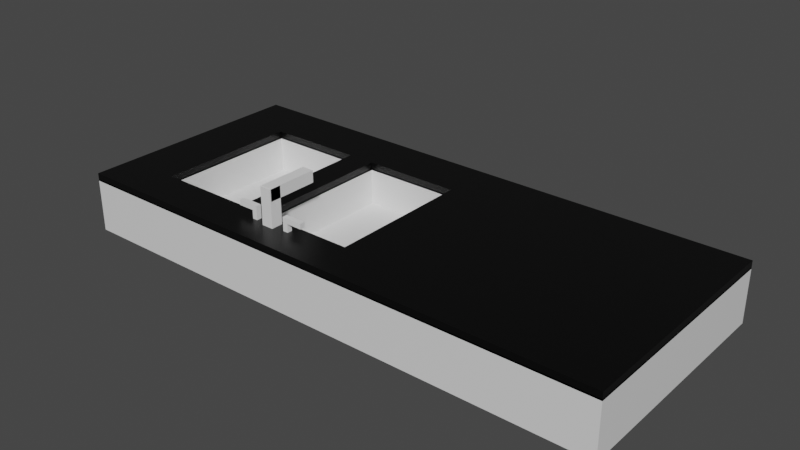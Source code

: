 # Source: diskho.blend  (saved by Blender 2.92.15; exported with 4.5.12 LTS)
import bpy
from mathutils import Matrix  # noqa: F401  (used for matrix-valued properties, if any)

bpy.ops.wm.read_factory_settings(use_empty=True)
scene = bpy.context.scene
scene.name = 'Scene'

# ---- collections
col_collection = bpy.data.collections.new('Collection'); scene.collection.children.link(col_collection)
col_collection_2 = bpy.data.collections.new('Collection 2'); scene.collection.children.link(col_collection_2)

# ---- materials (node trees are filled in below, after node groups)
mat_material = bpy.data.materials.new('Material')
mat_material.alpha_threshold = 0.0
mat_material.use_transparent_shadow = False
mat_material.line_color = (0.0, 0.0, 0.0, 1.0)
mat_material_001 = bpy.data.materials.new('Material.001')
mat_material_001.alpha_threshold = 0.0
mat_material_001.use_transparent_shadow = False
mat_material_001.line_color = (0.0, 0.0, 0.0, 1.0)

# ---- material node trees
mat_material.use_nodes = True; mat_material.node_tree.nodes.clear()
_N = mat_material.node_tree.nodes; _L = mat_material.node_tree.links
n0 = _N.new('ShaderNodeOutputMaterial'); n0.name = 'Material Output'; n0.location = (300, 300)
n1 = _N.new('ShaderNodeBsdfPrincipled'); n1.name = 'Principled BSDF'; n1.location = (10, 300)
n1.distribution = 'GGX'
n1.subsurface_method = 'BURLEY'
n1.inputs[2].default_value = 0.4
n1.inputs[3].default_value = 1.45
n1.inputs[27].default_value = (0.0, 0.0, 0.0, 1.0)
n1.inputs[28].default_value = 1.0
_L.new(n1.outputs[0], n0.inputs[0])
n0.is_active_output = True
mat_material_001.use_nodes = True; mat_material_001.node_tree.nodes.clear()
_N = mat_material_001.node_tree.nodes; _L = mat_material_001.node_tree.links
n0 = _N.new('ShaderNodeOutputMaterial'); n0.name = 'Material Output'; n0.location = (300, 300)
n1 = _N.new('ShaderNodeBsdfPrincipled'); n1.name = 'Principled BSDF'; n1.location = (10, 300)
n1.distribution = 'GGX'
n1.subsurface_method = 'BURLEY'
n1.inputs[0].default_value = (0.0, 0.0, 0.0, 1.0)
n1.inputs[2].default_value = 0.4
n1.inputs[3].default_value = 1.45
n1.inputs[27].default_value = (0.0, 0.0, 0.0, 1.0)
n1.inputs[28].default_value = 1.0
_L.new(n1.outputs[0], n0.inputs[0])
n0.is_active_output = True

# ---- world
world_world = bpy.data.worlds.new('World'); scene.world = world_world
world_world.use_nodes = True; world_world.node_tree.nodes.clear()
_N = world_world.node_tree.nodes; _L = world_world.node_tree.links
n0 = _N.new('ShaderNodeOutputWorld'); n0.name = 'World Output'; n0.location = (300, 300)
n1 = _N.new('ShaderNodeBackground'); n1.name = 'Background'; n1.location = (10, 300)
n1.inputs[0].default_value = (0.05088, 0.05088, 0.05088, 1.0)
_L.new(n1.outputs[0], n0.inputs[0])
n0.is_active_output = True
world_world.color = (0.05088, 0.05088, 0.05088)
world_world.use_sun_shadow = False
world_world.sun_shadow_jitter_overblur = 0.0

# ---- meshes
me_cube = bpy.data.meshes.new('Cube')
me_cube.from_pydata([(5.33, -3.728, -1.0), (5.33, -3.728, 1.0), (13.33, -3.728, -1.0), (13.33, -3.728, 1.0), (-4.666, -3.955, -0.521), (-4.666, 3.422, -0.521), (0.2518, -3.955, -0.521), (0.2518, 3.422, -0.521), (-10.99, -3.955, -0.521), (-10.99, 3.422, -0.521), (-6.071, -3.955, -0.521), (-6.071, 3.422, -0.521), (14.0, 6.0, 1.37), (14.0, 6.0, -1.37), (14.0, -6.0, 1.37), (14.0, -6.0, -1.37), (-14.0, 6.0, 1.37), (-14.0, 6.0, -1.37), (-14.0, -6.0, 1.37), (-14.0, -6.0, -1.37), (-10.99, 3.422, 1.37), (-6.071, 3.422, 1.37), (-6.071, -3.955, 1.37), (-10.99, -3.955, 1.37), (-4.666, 3.422, 1.37), (0.2518, 3.422, 1.37), (0.2518, -3.955, 1.37), (-4.666, -3.955, 1.37), (5.33, 6.0, -1.0), (5.33, 6.0, 1.0), (13.33, 6.0, -1.0), (13.33, 6.0, 1.0)], [], [(15, 14, 18, 19), (19, 18, 16, 17), (17, 13, 15, 19), (13, 12, 14, 15), (9, 8, 10, 11), (20, 9, 11, 21), (11, 10, 22, 21), (23, 8, 9, 20), (10, 8, 23, 22), (20, 16, 18, 23), (5, 4, 6, 7), (24, 5, 7, 25), (7, 6, 26, 25), (27, 4, 5, 24), (6, 4, 27, 26), (22, 23, 18, 14, 12, 16, 20, 21, 24, 25, 26, 27), (21, 22, 27, 24), (1, 0, 28, 29), (2, 3, 31, 30), (2, 0, 1, 3), (28, 0, 2, 30), (3, 1, 29, 31), (30, 13, 17, 16, 12, 31, 29, 28), (12, 13, 30, 31)])
_uv = me_cube.uv_layers.new(name='UVMap')
_uv.uv.foreach_set('vector', [0.375, 0.75, 0.625, 0.75, 0.625, 1.0, 0.375, 1.0, 0.375, 0.0, 0.625, 0.0, 0.625, 0.25, 0.375, 0.25, 0.125, 0.5, 0.375, 0.5, 0.375, 0.75, 0.125, 0.75, 0.375, 0.5, 0.625, 0.5, 0.625, 0.75, 0.375, 0.75, 0.625, 0.75, 0.625, 0.5, 0.875, 0.5, 0.875, 0.75, 0.4847, 0.75, 0.625, 0.75, 0.625, 1.0, 0.4847, 1.0, 0.625, 0.0, 0.625, 0.25, 0.4847, 0.25, 0.4847, 0.0, 0.4847, 0.5, 0.625, 0.5, 0.625, 0.75, 0.4847, 0.75, 0.625, 0.25, 0.625, 0.5, 0.4847, 0.5, 0.4847, 0.25, 0.8481, 0.5537, 0.875, 0.5, 0.875, 0.75, 0.8481, 0.7074, 0.625, 0.75, 0.625, 0.5, 0.875, 0.5, 0.875, 0.75, 0.4847, 0.75, 0.625, 0.75, 0.625, 1.0, 0.4847, 1.0, 0.625, 0.0, 0.625, 0.25, 0.4847, 0.25, 0.4847, 0.0, 0.4847, 0.5, 0.625, 0.5, 0.625, 0.75, 0.4847, 0.75, 0.625, 0.25, 0.625, 0.5, 0.4847, 0.5, 0.4847, 0.25, 0.8042, 0.7074, 0.8481, 0.7074, 0.875, 0.75, 0.625, 0.75, 0.625, 0.5, 0.875, 0.5, 0.8481, 0.5537, 0.8042, 0.5537, 0.7917, 0.5537, 0.7478, 0.5537, 0.7478, 0.7074, 0.7917, 0.7074, 0.8042, 0.5537, 0.8042, 0.7074, 0.7917, 0.7074, 0.7917, 0.5537, 0.625, 0.0, 0.375, 0.0, 0.375, 0.2432, 0.625, 0.2432, 0.375, 0.75, 0.625, 0.75, 0.625, 0.5068, 0.375, 0.5068, 0.375, 0.75, 0.375, 1.0, 0.625, 1.0, 0.625, 0.75, 0.125, 0.5068, 0.125, 0.75, 0.375, 0.75, 0.375, 0.5068, 0.625, 0.75, 0.875, 0.75, 0.875, 0.5068, 0.625, 0.5068, 0.4088, 0.494, 0.375, 0.5, 0.375, 0.25, 0.625, 0.25, 0.625, 0.5, 0.5912, 0.494, 0.5912, 0.4226, 0.4088, 0.4226, 0.625, 0.5, 0.375, 0.5, 0.4088, 0.494, 0.5912, 0.494])
me_cube.materials.append(mat_material)
me_cube.use_remesh_preserve_volume = False
me_cube.use_remesh_preserve_attributes = False
me_cube.use_mirror_vertex_groups = False
me_cube.update()
me_cube_001 = bpy.data.meshes.new('Cube.001')
me_cube_001.from_pydata([(14.0, 6.0, 0.2), (14.0, 6.0, -0.2), (14.0, -6.0, 0.2), (14.0, -6.0, -0.2), (-14.0, 6.0, 0.2), (-14.0, 6.0, -0.2), (-14.0, -6.0, 0.2), (-14.0, -6.0, -0.2), (-10.99, 3.422, -0.2), (-10.99, 3.422, 0.2), (-6.071, 3.422, -0.2), (-6.071, 3.422, 0.2), (-6.071, -3.955, -0.2), (-6.071, -3.955, 0.2), (-10.99, -3.955, -0.2), (-10.99, -3.955, 0.2), (-4.666, 3.422, -0.2), (-4.666, 3.422, 0.2), (0.2518, 3.422, -0.2), (0.2518, 3.422, 0.2), (0.2518, -3.955, -0.2), (0.2518, -3.955, 0.2), (-4.666, -3.955, -0.2), (-4.666, -3.955, 0.2)], [], [(3, 2, 6, 7), (7, 6, 4, 5), (1, 0, 2, 3), (5, 4, 0, 1), (9, 8, 10, 11), (10, 12, 13, 11), (15, 14, 8, 9), (14, 15, 13, 12), (9, 4, 6, 15), (14, 7, 5, 8), (18, 19, 17, 16), (19, 18, 20, 21), (23, 22, 16, 17), (21, 20, 22, 23), (13, 15, 6, 2, 0, 4, 9, 11, 17, 19, 21, 23), (11, 13, 23, 17), (8, 5, 1, 3, 7, 14, 12, 22, 20, 18, 16, 10), (22, 12, 10, 16)])
_uv = me_cube_001.uv_layers.new(name='UVMap')
_uv.uv.foreach_set('vector', [0.375, 0.75, 0.625, 0.75, 0.625, 1.0, 0.375, 1.0, 0.375, 0.0, 0.625, 0.0, 0.625, 0.25, 0.375, 0.25, 0.375, 0.5, 0.625, 0.5, 0.625, 0.75, 0.375, 0.75, 0.375, 0.25, 0.625, 0.25, 0.625, 0.5, 0.375, 0.5, 0.4609, 0.75, 0.4906, 0.75, 0.4906, 1.0, 0.4609, 1.0, 0.4906, 0.0, 0.4906, 0.25, 0.4609, 0.25, 0.4609, 0.0, 0.4609, 0.5, 0.4906, 0.5, 0.4906, 0.75, 0.4609, 0.75, 0.4906, 0.5, 0.4609, 0.5, 0.4609, 0.25, 0.4906, 0.25, 0.8481, 0.5537, 0.875, 0.5, 0.875, 0.75, 0.8481, 0.7074, 0.1519, 0.7074, 0.125, 0.75, 0.125, 0.5, 0.1519, 0.5537, 0.4906, 1.0, 0.4609, 1.0, 0.4609, 0.75, 0.4906, 0.75, 0.4609, 0.0, 0.4906, 0.0, 0.4906, 0.25, 0.4609, 0.25, 0.4609, 0.5, 0.4906, 0.5, 0.4906, 0.75, 0.4609, 0.75, 0.4609, 0.25, 0.4906, 0.25, 0.4906, 0.5, 0.4609, 0.5, 0.8042, 0.7074, 0.8481, 0.7074, 0.875, 0.75, 0.625, 0.75, 0.625, 0.5, 0.875, 0.5, 0.8481, 0.5537, 0.8042, 0.5537, 0.7917, 0.5537, 0.7478, 0.5537, 0.7478, 0.7074, 0.7917, 0.7074, 0.8042, 0.5537, 0.8042, 0.7074, 0.7917, 0.7074, 0.7917, 0.5537, 0.1519, 0.5537, 0.125, 0.5, 0.375, 0.5, 0.375, 0.75, 0.125, 0.75, 0.1519, 0.7074, 0.1958, 0.7074, 0.2083, 0.7074, 0.2522, 0.7074, 0.2522, 0.5537, 0.2083, 0.5537, 0.1958, 0.5537, 0.2083, 0.7074, 0.1958, 0.7074, 0.1958, 0.5537, 0.2083, 0.5537])
me_cube_001.materials.append(mat_material_001)
me_cube_001.use_remesh_preserve_volume = False
me_cube_001.use_remesh_preserve_attributes = False
me_cube_001.use_mirror_vertex_groups = False
me_cube_001.update()
me_cube_003 = bpy.data.meshes.new('Cube.003')
me_cube_003.from_pydata([(-0.3, -0.3, -2.0), (-0.3, -0.3, 2.0), (-0.3, 0.3, -2.0), (-0.3, 0.3, 2.0), (0.3, -0.3, -2.0), (0.3, -0.3, 2.0), (0.3, 0.3, -2.0), (0.3, 0.3, 2.0)], [], [(0, 1, 3, 2), (2, 3, 7, 6), (6, 7, 5, 4), (4, 5, 1, 0), (2, 6, 4, 0), (7, 3, 1, 5)])
_uv = me_cube_003.uv_layers.new(name='UVMap')
_uv.uv.foreach_set('vector', [0.375, 0.0, 0.625, 0.0, 0.625, 0.25, 0.375, 0.25, 0.375, 0.25, 0.625, 0.25, 0.625, 0.5, 0.375, 0.5, 0.375, 0.5, 0.625, 0.5, 0.625, 0.75, 0.375, 0.75, 0.375, 0.75, 0.625, 0.75, 0.625, 1.0, 0.375, 1.0, 0.125, 0.5, 0.375, 0.5, 0.375, 0.75, 0.125, 0.75, 0.625, 0.5, 0.875, 0.5, 0.875, 0.75, 0.625, 0.75])
me_cube_003.use_remesh_fix_poles = True
me_cube_003.use_remesh_preserve_attributes = False
me_cube_003.use_mirror_vertex_groups = False
me_cube_003.update()
me_cube_004 = bpy.data.meshes.new('Cube.004')
me_cube_004.from_pydata([(-0.3, -1.3, -0.3), (-0.3, -1.3, 0.3), (-0.3, 1.3, -0.3), (-0.3, 1.3, 0.3), (0.3, -1.3, -0.3), (0.3, -1.3, 0.3), (0.3, 1.3, -0.3), (0.3, 1.3, 0.3)], [], [(0, 1, 3, 2), (2, 3, 7, 6), (6, 7, 5, 4), (4, 5, 1, 0), (2, 6, 4, 0), (7, 3, 1, 5)])
_uv = me_cube_004.uv_layers.new(name='UVMap')
_uv.uv.foreach_set('vector', [0.375, 0.0, 0.625, 0.0, 0.625, 0.25, 0.375, 0.25, 0.375, 0.25, 0.625, 0.25, 0.625, 0.5, 0.375, 0.5, 0.375, 0.5, 0.625, 0.5, 0.625, 0.75, 0.375, 0.75, 0.375, 0.75, 0.625, 0.75, 0.625, 1.0, 0.375, 1.0, 0.125, 0.5, 0.375, 0.5, 0.375, 0.75, 0.125, 0.75, 0.625, 0.5, 0.875, 0.5, 0.875, 0.75, 0.625, 0.75])
me_cube_004.use_remesh_fix_poles = True
me_cube_004.use_remesh_preserve_attributes = False
me_cube_004.use_mirror_vertex_groups = False
me_cube_004.update()
me_cube_005 = bpy.data.meshes.new('Cube.005')
me_cube_005.from_pydata([(0.5272, -0.1318, 0.1318), (0.5272, 0.1318, 0.1318), (-0.5272, -0.1318, 0.1318), (-0.5272, 0.1318, 0.1318), (0.5272, -0.1318, -0.1318), (0.5272, 0.1318, -0.1318), (-0.5272, -0.1318, -0.1318), (-0.5272, 0.1318, -0.1318)], [], [(0, 1, 3, 2), (2, 3, 7, 6), (6, 7, 5, 4), (4, 5, 1, 0), (2, 6, 4, 0), (7, 3, 1, 5)])
_uv = me_cube_005.uv_layers.new(name='UVMap')
_uv.uv.foreach_set('vector', [0.375, 0.0, 0.625, 0.0, 0.625, 0.25, 0.375, 0.25, 0.375, 0.25, 0.625, 0.25, 0.625, 0.5, 0.375, 0.5, 0.375, 0.5, 0.625, 0.5, 0.625, 0.75, 0.375, 0.75, 0.375, 0.75, 0.625, 0.75, 0.625, 1.0, 0.375, 1.0, 0.125, 0.5, 0.375, 0.5, 0.375, 0.75, 0.125, 0.75, 0.625, 0.5, 0.875, 0.5, 0.875, 0.75, 0.625, 0.75])
me_cube_005.use_remesh_fix_poles = True
me_cube_005.use_remesh_preserve_attributes = False
me_cube_005.use_mirror_vertex_groups = False
me_cube_005.update()
me_cube_006 = bpy.data.meshes.new('Cube.006')
me_cube_006.from_pydata([(-0.1318, -0.1318, -0.8787), (-0.1318, -0.1318, 0.8787), (-0.1318, 0.1318, -0.8787), (-0.1318, 0.1318, 0.8787), (0.1318, -0.1318, -0.8787), (0.1318, -0.1318, 0.8787), (0.1318, 0.1318, -0.8787), (0.1318, 0.1318, 0.8787)], [], [(0, 1, 3, 2), (2, 3, 7, 6), (6, 7, 5, 4), (4, 5, 1, 0), (2, 6, 4, 0), (7, 3, 1, 5)])
_uv = me_cube_006.uv_layers.new(name='UVMap')
_uv.uv.foreach_set('vector', [0.375, 0.0, 0.625, 0.0, 0.625, 0.25, 0.375, 0.25, 0.375, 0.25, 0.625, 0.25, 0.625, 0.5, 0.375, 0.5, 0.375, 0.5, 0.625, 0.5, 0.625, 0.75, 0.375, 0.75, 0.375, 0.75, 0.625, 0.75, 0.625, 1.0, 0.375, 1.0, 0.125, 0.5, 0.375, 0.5, 0.375, 0.75, 0.125, 0.75, 0.625, 0.5, 0.875, 0.5, 0.875, 0.75, 0.625, 0.75])
me_cube_006.use_remesh_fix_poles = True
me_cube_006.use_remesh_preserve_attributes = False
me_cube_006.use_mirror_vertex_groups = False
me_cube_006.update()
me_cube_007 = bpy.data.meshes.new('Cube.007')
me_cube_007.from_pydata([(-0.1318, -0.1318, -0.8787), (-0.1318, -0.1318, 0.8787), (-0.1318, 0.1318, -0.8787), (-0.1318, 0.1318, 0.8787), (0.1318, -0.1318, -0.8787), (0.1318, -0.1318, 0.8787), (0.1318, 0.1318, -0.8787), (0.1318, 0.1318, 0.8787)], [], [(0, 1, 3, 2), (2, 3, 7, 6), (6, 7, 5, 4), (4, 5, 1, 0), (2, 6, 4, 0), (7, 3, 1, 5)])
_uv = me_cube_007.uv_layers.new(name='UVMap')
_uv.uv.foreach_set('vector', [0.375, 0.0, 0.625, 0.0, 0.625, 0.25, 0.375, 0.25, 0.375, 0.25, 0.625, 0.25, 0.625, 0.5, 0.375, 0.5, 0.375, 0.5, 0.625, 0.5, 0.625, 0.75, 0.375, 0.75, 0.375, 0.75, 0.625, 0.75, 0.625, 1.0, 0.375, 1.0, 0.125, 0.5, 0.375, 0.5, 0.375, 0.75, 0.125, 0.75, 0.625, 0.5, 0.875, 0.5, 0.875, 0.75, 0.625, 0.75])
me_cube_007.use_remesh_fix_poles = True
me_cube_007.use_remesh_preserve_attributes = False
me_cube_007.use_mirror_vertex_groups = False
me_cube_007.update()
me_cube_008 = bpy.data.meshes.new('Cube.008')
me_cube_008.from_pydata([(-0.5272, 0.1318, 0.1318), (-0.5272, -0.1318, 0.1318), (0.5272, 0.1318, 0.1318), (0.5272, -0.1318, 0.1318), (-0.5272, 0.1318, -0.1318), (-0.5272, -0.1318, -0.1318), (0.5272, 0.1318, -0.1318), (0.5272, -0.1318, -0.1318)], [], [(0, 1, 3, 2), (2, 3, 7, 6), (6, 7, 5, 4), (4, 5, 1, 0), (2, 6, 4, 0), (7, 3, 1, 5)])
_uv = me_cube_008.uv_layers.new(name='UVMap')
_uv.uv.foreach_set('vector', [0.375, 0.0, 0.625, 0.0, 0.625, 0.25, 0.375, 0.25, 0.375, 0.25, 0.625, 0.25, 0.625, 0.5, 0.375, 0.5, 0.375, 0.5, 0.625, 0.5, 0.625, 0.75, 0.375, 0.75, 0.375, 0.75, 0.625, 0.75, 0.625, 1.0, 0.375, 1.0, 0.125, 0.5, 0.375, 0.5, 0.375, 0.75, 0.125, 0.75, 0.625, 0.5, 0.875, 0.5, 0.875, 0.75, 0.625, 0.75])
me_cube_008.use_remesh_fix_poles = True
me_cube_008.use_remesh_preserve_attributes = False
me_cube_008.use_mirror_vertex_groups = False
me_cube_008.update()

# ---- objects
ob_cube = bpy.data.objects.new('Cube', me_cube)
ob_cube_001 = bpy.data.objects.new('Cube.001', me_cube_001)
ob_cube_002 = bpy.data.objects.new('Cube.002', me_cube_003)
ob_cube_003 = bpy.data.objects.new('Cube.003', me_cube_004)
ob_cube_004 = bpy.data.objects.new('Cube.004', me_cube_005)
ob_cube_005 = bpy.data.objects.new('Cube.005', me_cube_006)
ob_cube_006 = bpy.data.objects.new('Cube.006', me_cube_007)
ob_cube_007 = bpy.data.objects.new('Cube.007', me_cube_008)

# ---- transforms, parenting, visibility, modifiers, constraints
ob_cube.location = (0.0, 0.0, 0.0)
ob_cube.lock_rotations_4d = False
ob_cube.empty_display_type = 'ARROWS'
ob_cube.lineart.crease_threshold = 0.0
ob_cube_001.location = (0.0, 0.0, 1.49)
ob_cube_001.lock_rotations_4d = False
ob_cube_001.empty_display_type = 'ARROWS'
ob_cube_001.lineart.crease_threshold = 0.0
ob_cube_002.location = (-3.612, -4.431, 1.57)
ob_cube_002.lineart.crease_threshold = 0.0
ob_cube_003.location = (-3.612, -3.392, 3.282)
ob_cube_003.lineart.crease_threshold = 0.0
ob_cube_004.location = (-2.257, -4.443, 2.251)
ob_cube_004.lineart.crease_threshold = 0.0
ob_cube_005.location = (-2.665, -4.435, 1.499)
ob_cube_005.lineart.crease_threshold = 0.0
ob_cube_006.location = (-4.558, -4.435, 1.499)
ob_cube_006.lineart.crease_threshold = 0.0
ob_cube_007.location = (-4.951, -4.443, 2.251)
ob_cube_007.lineart.crease_threshold = 0.0

# ---- collection membership
col_collection.objects.link(ob_cube)
col_collection.objects.link(ob_cube_001)
col_collection_2.objects.link(ob_cube_002)
col_collection_2.objects.link(ob_cube_003)
col_collection_2.objects.link(ob_cube_004)
col_collection_2.objects.link(ob_cube_005)
col_collection_2.objects.link(ob_cube_006)
col_collection_2.objects.link(ob_cube_007)

# ---- scene / render settings (as saved in the file)
scene.frame_start = 1; scene.frame_end = 250; scene.frame_set(1)
scene.render.engine = 'BLENDER_EEVEE_NEXT'
scene.cycles.use_denoising = False
scene.cycles.samples = 128
scene.cycles.sampling_pattern = 'TABULATED_SOBOL'
scene.cycles.use_adaptive_sampling = False
scene.cycles.use_light_tree = False
scene.view_settings.view_transform = 'Filmic'
bpy.context.view_layer.update()

# ---- added for rendering (the .blend has no active camera and no usable light): camera, sun
cam_auto = bpy.data.cameras.new('AutoCamera')
cam_auto.lens = 50.0
cam_auto.sensor_width = 36.0
cam_auto.clip_end = 1000.0
ob_auto_camera = bpy.data.objects.new('AutoCamera', cam_auto)
scene.collection.objects.link(ob_auto_camera)
ob_auto_camera.location = (28.5552, -34.2663, 23.9503)
ob_auto_camera.rotation_euler = (1.09748, -7.21219e-08, 0.694738)
scene.camera = ob_auto_camera
light_auto_sun = bpy.data.lights.new('AutoSun', 'SUN')
light_auto_sun.energy = 3.0
light_auto_sun.angle = 0.0523599
ob_auto_sun = bpy.data.objects.new('AutoSun', light_auto_sun)
scene.collection.objects.link(ob_auto_sun)
ob_auto_sun.rotation_euler = (0.872665, 0.174533, 0.523599)
bpy.context.view_layer.update()
